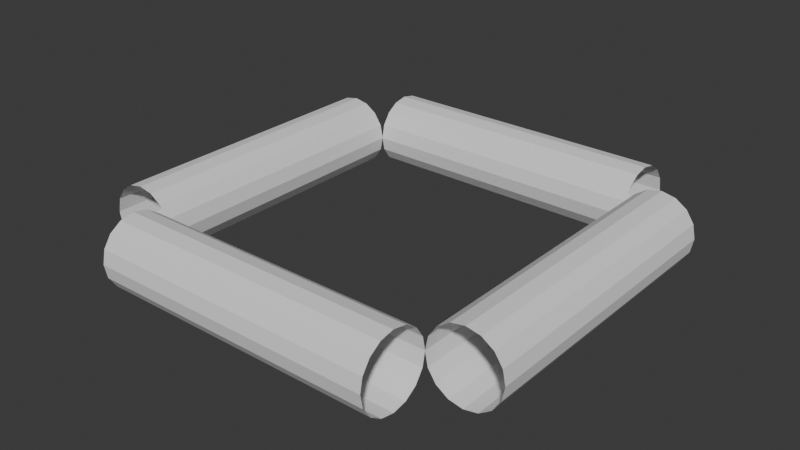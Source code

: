 # Source: wireframe.blend  (saved by Blender 4.2.50; exported with 4.5.12 LTS)
import bpy
from mathutils import Matrix  # noqa: F401  (used for matrix-valued properties, if any)

bpy.ops.wm.read_factory_settings(use_empty=True)
scene = bpy.context.scene
scene.name = 'Scene'

# ---- collections
col_collection = bpy.data.collections.new('Collection'); scene.collection.children.link(col_collection)

# ---- node groups
ng_custom_wireframe = bpy.data.node_groups.new('custom_wireframe', 'GeometryNodeTree')
_s = ng_custom_wireframe.interface.new_socket(name='Geometry', in_out='OUTPUT', socket_type='NodeSocketGeometry')
_s = ng_custom_wireframe.interface.new_socket(name='Geometry', in_out='INPUT', socket_type='NodeSocketGeometry')
_s = ng_custom_wireframe.interface.new_socket(name='Factor', in_out='INPUT', socket_type='NodeSocketFloat')
_s.subtype = 'FACTOR'
_s.default_value = 0.2
_s.min_value = 0.0
_s.max_value = 0.99
_s = ng_custom_wireframe.interface.new_socket(name='Vertices', in_out='INPUT', socket_type='NodeSocketInt')
_s.default_value = 16
_s.min_value = 3
_s = ng_custom_wireframe.interface.new_socket(name='Radius', in_out='INPUT', socket_type='NodeSocketFloat')
_s.subtype = 'DISTANCE'
_s.default_value = 0.2
_s.min_value = 0.0
_s = ng_custom_wireframe.interface.new_socket(name='Angle', in_out='INPUT', socket_type='NodeSocketFloat')
_s.subtype = 'ANGLE'
_s.min_value = -1e+04
_s.max_value = 1e+04
ng_custom_wireframe.is_modifier = True
_N = ng_custom_wireframe.nodes; _L = ng_custom_wireframe.links
n0 = _N.new('NodeGroupInput'); n0.name = 'Group Input'; n0.location = (-580, 460)
n1 = _N.new('NodeGroupOutput'); n1.name = 'Group Output'; n1.location = (2601, 0)
n2 = _N.new('GeometryNodeInputMeshEdgeVertices'); n2.name = 'Edge Vertices'; n2.location = (-500, -100)
n3 = _N.new('GeometryNodePoints'); n3.name = 'Points'; n3.location = (189, -100)
n4 = _N.new('GeometryNodeSampleIndex'); n4.name = 'Sample Index'; n4.location = (-260, 40)
n4.data_type = 'FLOAT_VECTOR'
n4.domain = 'EDGE'
n5 = _N.new('GeometryNodeInputIndex'); n5.name = 'Index'; n5.location = (-500, -220)
n6 = _N.new('GeometryNodeAttributeDomainSize'); n6.name = 'Domain Size'; n6.location = (-260, -160)
n7 = _N.new('GeometryNodeSampleIndex'); n7.name = 'Sample Index.001'; n7.location = (-260, -360)
n7.data_type = 'FLOAT_VECTOR'
n7.domain = 'EDGE'
n8 = _N.new('GeometryNodePoints'); n8.name = 'Points.001'; n8.location = (189, -320)
n9 = _N.new('GeometryNodeInstanceOnPoints'); n9.name = 'Instance on Points'; n9.location = (621, 80)
n10 = _N.new('GeometryNodeMeshCircle'); n10.name = 'Mesh Circle'; n10.location = (80, 140)
n10.fill_type = 'NGON'
n11 = _N.new('FunctionNodeAlignRotationToVector'); n11.name = 'Align Rotation to Vector'; n11.location = (340, -120)
n12 = _N.new('ShaderNodeVectorMath'); n12.name = 'Vector Math'; n12.location = (-20, -640)
n12.operation = 'SUBTRACT'
n13 = _N.new('GeometryNodeEdgesOfVertex'); n13.name = 'Edges of Vertex'; n13.location = (-240, -680)
n14 = _N.new('GeometryNodeEdgesOfCorner'); n14.name = 'Edges of Corner'; n14.location = (160, -740)
n15 = _N.new('GeometryNodeInstanceOnPoints'); n15.name = 'Instance on Points.001'; n15.location = (701, -460)
n16 = _N.new('GeometryNodeJoinGeometry'); n16.name = 'Join Geometry'; n16.location = (2047, -28)
n17 = _N.new('ShaderNodeMix'); n17.name = 'Mix'; n17.location = (-11, -100)
n17.data_type = 'VECTOR'
n18 = _N.new('ShaderNodeMix'); n18.name = 'Mix.001'; n18.location = (-11, -320)
n18.data_type = 'VECTOR'
n19 = _N.new('GeometryNodeExtrudeMesh'); n19.name = 'Extrude Mesh'; n19.location = (1001, 80)
n20 = _N.new('ShaderNodeVectorMath'); n20.name = 'Vector Math.001'; n20.location = (300, -520)
n20.operation = 'LENGTH'
n21 = _N.new('ShaderNodeMath'); n21.name = 'Math.001'; n21.location = (720, -160)
n21.operation = 'MULTIPLY'
n22 = _N.new('GeometryNodeDeleteGeometry'); n22.name = 'Delete Geometry'; n22.location = (1181, 60)
n22.domain = 'FACE'
n23 = _N.new('GeometryNodeSampleNearest'); n23.name = 'Sample Nearest'; n23.location = (880, -320)
n24 = _N.new('GeometryNodeJoinGeometry'); n24.name = 'Join Geometry.001'; n24.location = (981, -460)
n25 = _N.new('GeometryNodeSplitToInstances'); n25.name = 'Split to Instances'; n25.location = (1341, -520)
n26 = _N.new('GeometryNodeRealizeInstances'); n26.name = 'Realize Instances'; n26.location = (1161, -520)
n27 = _N.new('GeometryNodeConvexHull'); n27.name = 'Convex Hull'; n27.location = (1521, -500)
n28 = _N.new('GeometryNodeRealizeInstances'); n28.name = 'Realize Instances.001'; n28.location = (821, 60)
n29 = _N.new('GeometryNodeRealizeInstances'); n29.name = 'Realize Instances.002'; n29.location = (1701, -220)
n30 = _N.new('GeometryNodeMergeByDistance'); n30.name = 'Merge by Distance'; n30.location = (2261, 40)
n31 = _N.new('NodeGroupInput'); n31.name = 'Group Input.001'; n31.location = (-680, -540)
n32 = _N.new('NodeGroupInput'); n32.name = 'Group Input.002'; n32.location = (400, -760)
n33 = _N.new('ShaderNodeMath'); n33.name = 'Math.002'; n33.location = (800, -760)
n33.operation = 'SUBTRACT'
n33.inputs[0].default_value = 1.0
n34 = _N.new('ShaderNodeMath'); n34.name = 'Math.003'; n34.location = (600, -780)
n34.mute = True
n34.operation = 'MULTIPLY'
n34.inputs[1].default_value = 2.0
n35 = _N.new('NodeReroute'); n35.name = 'Reroute'; n35.location = (-314, -592)
n35.width = 16
n35.socket_idname = 'NodeSocketFloat'
n36 = _N.new('ShaderNodeMath'); n36.name = 'Math.004'; n36.location = (-500, -540)
n36.operation = 'DIVIDE'
n36.inputs[1].default_value = 2.0
n37 = _N.new('NodeGroupInput'); n37.name = 'Group Input.003'; n37.location = (-200, 180)
n38 = _N.new('GeometryNodeProximity'); n38.name = 'Geometry Proximity'; n38.location = (1565, -724)
n38.target_element = 'POINTS'
n39 = _N.new('GeometryNodeDeleteGeometry'); n39.name = 'Delete Geometry.001'; n39.location = (1881, -169)
n39.domain = 'FACE'
n40 = _N.new('FunctionNodeCompare'); n40.name = 'Compare'; n40.location = (1920, -680)
n40.operation = 'LESS_THAN'
n41 = _N.new('GeometryNodeSplitEdges'); n41.name = 'Split Edges'; n41.location = (1180, -780)
n42 = _N.new('GeometryNodeDeleteGeometry'); n42.name = 'Delete Geometry.002'; n42.location = (1000, -780)
n43 = _N.new('GeometryNodeScaleElements'); n43.name = 'Scale Elements'; n43.location = (1360, -760)
n43.domain = 'EDGE'
n44 = _N.new('NodeGroupInput'); n44.name = 'Group Input.005'; n44.location = (1000, -1000)
n45 = _N.new('ShaderNodeMath'); n45.name = 'Math'; n45.location = (1900, -920)
n45.operation = 'DIVIDE'
n45.inputs[1].default_value = 2.0
n46 = _N.new('GeometryNodeJoinGeometry'); n46.name = 'Join Geometry.002'; n46.location = (1692, -600)
n47 = _N.new('GeometryNodeInputMeshEdgeNeighbors'); n47.name = 'Edge Neighbors'; n47.location = (2320, -240)
n48 = _N.new('FunctionNodeCompare'); n48.name = 'Compare.001'; n48.location = (2540, -220)
n48.data_type = 'INT'
n48.inputs[3].default_value = 2
n49 = _N.new('ShaderNodeMath'); n49.name = 'Math.005'; n49.location = (1180, -900)
n49.operation = 'SUBTRACT'
n49.inputs[0].default_value = 1.0
n50 = _N.new('NodeReroute'); n50.name = 'Reroute.001'; n50.location = (446, 91)
n50.width = 16
n50.socket_idname = 'NodeSocketGeometry'
n51 = _N.new('GeometryNodeTransform'); n51.name = 'Transform Geometry'; n51.location = (260, 228)
n52 = _N.new('ShaderNodeCombineXYZ'); n52.name = 'Combine XYZ'; n52.location = (29, 347)
_L.new(n0.outputs[0], n4.inputs[0])
_L.new(n2.outputs[2], n4.inputs[1])
_L.new(n17.outputs[1], n3.inputs[1])
_L.new(n5.outputs[0], n4.inputs[2])
_L.new(n0.outputs[0], n6.inputs[0])
_L.new(n6.outputs[1], n3.inputs[0])
_L.new(n0.outputs[0], n7.inputs[0])
_L.new(n5.outputs[0], n7.inputs[2])
_L.new(n2.outputs[3], n7.inputs[1])
_L.new(n18.outputs[1], n8.inputs[1])
_L.new(n6.outputs[1], n8.inputs[0])
_L.new(n50.outputs[0], n9.inputs[2])
_L.new(n4.outputs[0], n12.inputs[0])
_L.new(n7.outputs[0], n12.inputs[1])
_L.new(n12.outputs[0], n11.inputs[2])
_L.new(n11.outputs[0], n9.inputs[5])
_L.new(n50.outputs[0], n15.inputs[2])
_L.new(n11.outputs[0], n15.inputs[5])
_L.new(n8.outputs[0], n15.inputs[0])
_L.new(n3.outputs[0], n9.inputs[0])
_L.new(n22.outputs[0], n16.inputs[0])
_L.new(n4.outputs[0], n17.inputs[4])
_L.new(n7.outputs[0], n17.inputs[5])
_L.new(n7.outputs[0], n18.inputs[4])
_L.new(n4.outputs[0], n18.inputs[5])
_L.new(n28.outputs[0], n19.inputs[0])
_L.new(n12.outputs[0], n20.inputs[0])
_L.new(n21.outputs[0], n19.inputs[3])
_L.new(n20.outputs[1], n21.inputs[0])
_L.new(n19.outputs[0], n22.inputs[0])
_L.new(n19.outputs[1], n22.inputs[1])
_L.new(n0.outputs[0], n23.inputs[0])
_L.new(n15.outputs[0], n24.inputs[0])
_L.new(n9.outputs[0], n24.inputs[0])
_L.new(n23.outputs[0], n25.inputs[2])
_L.new(n26.outputs[0], n25.inputs[0])
_L.new(n24.outputs[0], n26.inputs[0])
_L.new(n25.outputs[0], n27.inputs[0])
_L.new(n39.outputs[0], n16.inputs[0])
_L.new(n27.outputs[0], n29.inputs[0])
_L.new(n16.outputs[0], n30.inputs[0])
_L.new(n35.outputs[0], n17.inputs[0])
_L.new(n35.outputs[0], n18.inputs[0])
_L.new(n32.outputs[1], n34.inputs[0])
_L.new(n34.outputs[0], n33.inputs[1])
_L.new(n33.outputs[0], n21.inputs[1])
_L.new(n36.outputs[0], n35.inputs[0])
_L.new(n31.outputs[1], n36.inputs[0])
_L.new(n37.outputs[2], n10.inputs[0])
_L.new(n37.outputs[3], n10.inputs[1])
_L.new(n29.outputs[0], n39.inputs[0])
_L.new(n38.outputs[1], n40.inputs[0])
_L.new(n40.outputs[0], n39.inputs[1])
_L.new(n15.outputs[0], n28.inputs[0])
_L.new(n42.outputs[0], n41.inputs[0])
_L.new(n0.outputs[0], n42.inputs[0])
_L.new(n41.outputs[0], n43.inputs[0])
_L.new(n43.outputs[0], n38.inputs[0])
_L.new(n44.outputs[3], n45.inputs[0])
_L.new(n45.outputs[0], n40.inputs[1])
_L.new(n27.outputs[0], n46.inputs[0])
_L.new(n43.outputs[0], n46.inputs[0])
_L.new(n47.outputs[0], n48.inputs[2])
_L.new(n30.outputs[0], n1.inputs[0])
_L.new(n44.outputs[1], n49.inputs[1])
_L.new(n49.outputs[0], n43.inputs[2])
_L.new(n51.outputs[0], n50.inputs[0])
_L.new(n10.outputs[0], n51.inputs[0])
_L.new(n52.outputs[0], n51.inputs[2])
_L.new(n37.outputs[4], n52.inputs[2])
n1.is_active_output = True

# ---- world
world_world = bpy.data.worlds.new('World'); scene.world = world_world
world_world.use_nodes = True; world_world.node_tree.nodes.clear()
_N = world_world.node_tree.nodes; _L = world_world.node_tree.links
n0 = _N.new('ShaderNodeOutputWorld'); n0.name = 'World Output'; n0.location = (300, 300)
n1 = _N.new('ShaderNodeBackground'); n1.name = 'Background'; n1.location = (10, 300)
n1.inputs[0].default_value = (0.05088, 0.05088, 0.05088, 1.0)
_L.new(n1.outputs[0], n0.inputs[0])
n0.is_active_output = True
world_world.color = (0.05088, 0.05088, 0.05088)
world_world.sun_shadow_jitter_overblur = 0.0

# ---- meshes
me_plane = bpy.data.meshes.new('Plane')
me_plane.from_pydata([(-1.0, -1.0, 0.0), (1.0, -1.0, 0.0), (-1.0, 1.0, 0.0), (1.0, 1.0, 0.0)], [], [(0, 1, 3, 2)])
_uv = me_plane.uv_layers.new(name='UVMap')
_uv.uv.foreach_set('vector', [0.0, 0.0, 1.0, 0.0, 1.0, 1.0, 0.0, 1.0])
me_plane.update()

# ---- objects
ob_plane = bpy.data.objects.new('Plane', me_plane)

# ---- transforms, parenting, visibility, modifiers, constraints
ob_plane.location = (0.0, 0.0, 0.0)
_m = ob_plane.modifiers.new('GeometryNodes', 'NODES')
_m.node_group = ng_custom_wireframe

# ---- collection membership
col_collection.objects.link(ob_plane)

# ---- scene / render settings (as saved in the file)
scene.frame_start = 1; scene.frame_end = 250; scene.frame_set(1)
scene.render.engine = 'BLENDER_EEVEE_NEXT'
scene.cycles.sampling_pattern = 'TABULATED_SOBOL'
bpy.context.view_layer.update()

# ---- added for rendering (the .blend has no active camera and no usable light): camera, sun
cam_auto = bpy.data.cameras.new('AutoCamera')
cam_auto.lens = 50.0
cam_auto.sensor_width = 36.0
cam_auto.clip_end = 1000.0
ob_auto_camera = bpy.data.objects.new('AutoCamera', cam_auto)
scene.collection.objects.link(ob_auto_camera)
ob_auto_camera.location = (3.16205, -3.79446, 2.52964)
ob_auto_camera.rotation_euler = (1.09748, -7.21219e-08, 0.694738)
scene.camera = ob_auto_camera
light_auto_sun = bpy.data.lights.new('AutoSun', 'SUN')
light_auto_sun.energy = 3.0
light_auto_sun.angle = 0.0523599
ob_auto_sun = bpy.data.objects.new('AutoSun', light_auto_sun)
scene.collection.objects.link(ob_auto_sun)
ob_auto_sun.rotation_euler = (0.872665, 0.174533, 0.523599)
bpy.context.view_layer.update()
